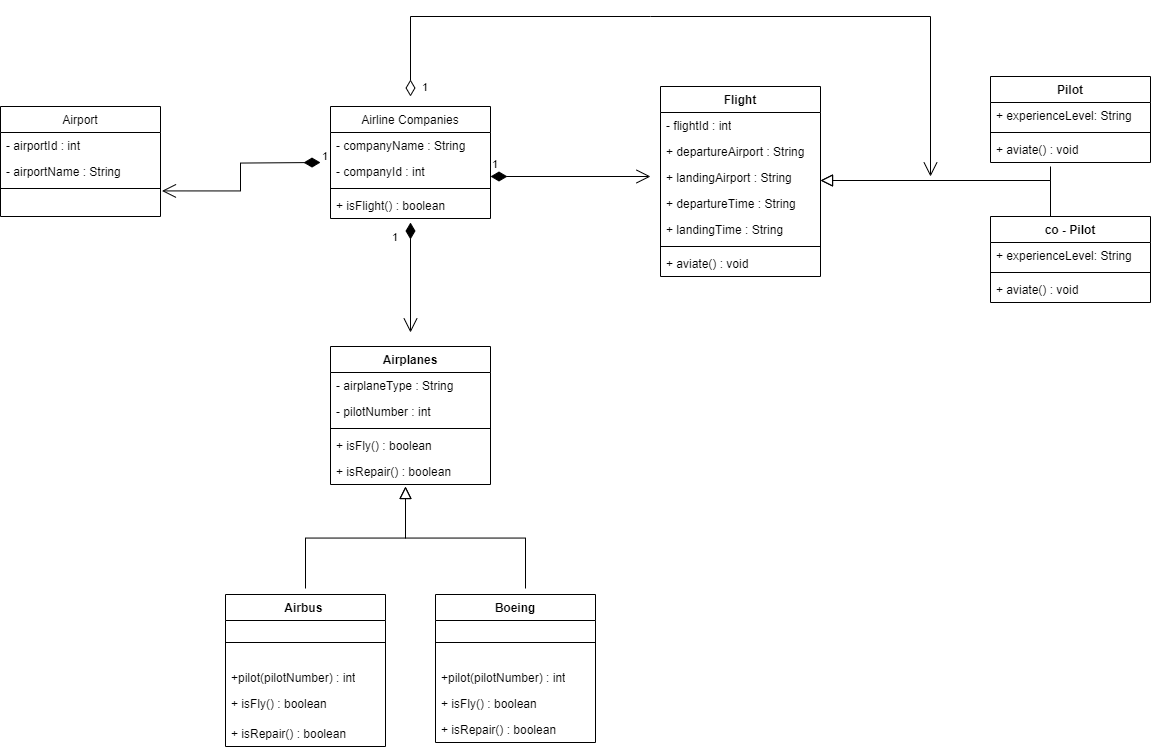

The diagram above was exported from draw.io. Its source (the exported page's mxGraphModel, read from the mxfile embedded in the PNG):
<mxGraphModel dx="1238" dy="684" grid="1" gridSize="10" guides="1" tooltips="1" connect="1" arrows="1" fold="1" page="1" pageScale="1" pageWidth="827" pageHeight="1169" math="0" shadow="0">
  <root>
    <mxCell id="WIyWlLk6GJQsqaUBKTNV-0" />
    <mxCell id="WIyWlLk6GJQsqaUBKTNV-1" parent="WIyWlLk6GJQsqaUBKTNV-0" />
    <mxCell id="zkfFHV4jXpPFQw0GAbJ--0" value="Airport" style="swimlane;fontStyle=0;align=center;verticalAlign=top;childLayout=stackLayout;horizontal=1;startSize=26;horizontalStack=0;resizeParent=1;resizeLast=0;collapsible=1;marginBottom=0;rounded=0;shadow=0;strokeWidth=1;" parent="WIyWlLk6GJQsqaUBKTNV-1" vertex="1">
      <mxGeometry x="350" y="210" width="160" height="110" as="geometry">
        <mxRectangle x="230" y="140" width="160" height="26" as="alternateBounds" />
      </mxGeometry>
    </mxCell>
    <mxCell id="zkfFHV4jXpPFQw0GAbJ--1" value="- airportId : int" style="text;align=left;verticalAlign=top;spacingLeft=4;spacingRight=4;overflow=hidden;rotatable=0;points=[[0,0.5],[1,0.5]];portConstraint=eastwest;" parent="zkfFHV4jXpPFQw0GAbJ--0" vertex="1">
      <mxGeometry y="26" width="160" height="26" as="geometry" />
    </mxCell>
    <mxCell id="zkfFHV4jXpPFQw0GAbJ--2" value="- airportName : String" style="text;align=left;verticalAlign=top;spacingLeft=4;spacingRight=4;overflow=hidden;rotatable=0;points=[[0,0.5],[1,0.5]];portConstraint=eastwest;rounded=0;shadow=0;html=0;" parent="zkfFHV4jXpPFQw0GAbJ--0" vertex="1">
      <mxGeometry y="52" width="160" height="26" as="geometry" />
    </mxCell>
    <mxCell id="zkfFHV4jXpPFQw0GAbJ--4" value="" style="line;html=1;strokeWidth=1;align=left;verticalAlign=middle;spacingTop=-1;spacingLeft=3;spacingRight=3;rotatable=0;labelPosition=right;points=[];portConstraint=eastwest;" parent="zkfFHV4jXpPFQw0GAbJ--0" vertex="1">
      <mxGeometry y="78" width="160" height="8" as="geometry" />
    </mxCell>
    <mxCell id="zkfFHV4jXpPFQw0GAbJ--17" value="Airline Companies" style="swimlane;fontStyle=0;align=center;verticalAlign=top;childLayout=stackLayout;horizontal=1;startSize=26;horizontalStack=0;resizeParent=1;resizeLast=0;collapsible=1;marginBottom=0;rounded=0;shadow=0;strokeWidth=1;" parent="WIyWlLk6GJQsqaUBKTNV-1" vertex="1">
      <mxGeometry x="680" y="210" width="160" height="112" as="geometry">
        <mxRectangle x="550" y="140" width="160" height="26" as="alternateBounds" />
      </mxGeometry>
    </mxCell>
    <mxCell id="xAT3xaeZQaZAOOaAR2CF-13" value="- companyName : String" style="text;strokeColor=none;fillColor=none;align=left;verticalAlign=top;spacingLeft=4;spacingRight=4;overflow=hidden;rotatable=0;points=[[0,0.5],[1,0.5]];portConstraint=eastwest;whiteSpace=wrap;html=1;" vertex="1" parent="zkfFHV4jXpPFQw0GAbJ--17">
      <mxGeometry y="26" width="160" height="26" as="geometry" />
    </mxCell>
    <mxCell id="xAT3xaeZQaZAOOaAR2CF-6" value="- companyId : int" style="text;strokeColor=none;fillColor=none;align=left;verticalAlign=top;spacingLeft=4;spacingRight=4;overflow=hidden;rotatable=0;points=[[0,0.5],[1,0.5]];portConstraint=eastwest;whiteSpace=wrap;html=1;" vertex="1" parent="zkfFHV4jXpPFQw0GAbJ--17">
      <mxGeometry y="52" width="160" height="26" as="geometry" />
    </mxCell>
    <mxCell id="zkfFHV4jXpPFQw0GAbJ--23" value="" style="line;html=1;strokeWidth=1;align=left;verticalAlign=middle;spacingTop=-1;spacingLeft=3;spacingRight=3;rotatable=0;labelPosition=right;points=[];portConstraint=eastwest;" parent="zkfFHV4jXpPFQw0GAbJ--17" vertex="1">
      <mxGeometry y="78" width="160" height="8" as="geometry" />
    </mxCell>
    <mxCell id="zkfFHV4jXpPFQw0GAbJ--24" value="+ isFlight() : boolean" style="text;align=left;verticalAlign=top;spacingLeft=4;spacingRight=4;overflow=hidden;rotatable=0;points=[[0,0.5],[1,0.5]];portConstraint=eastwest;" parent="zkfFHV4jXpPFQw0GAbJ--17" vertex="1">
      <mxGeometry y="86" width="160" height="26" as="geometry" />
    </mxCell>
    <mxCell id="xAT3xaeZQaZAOOaAR2CF-0" value="Pilot" style="swimlane;fontStyle=1;align=center;verticalAlign=top;childLayout=stackLayout;horizontal=1;startSize=26;horizontalStack=0;resizeParent=1;resizeParentMax=0;resizeLast=0;collapsible=1;marginBottom=0;whiteSpace=wrap;html=1;" vertex="1" parent="WIyWlLk6GJQsqaUBKTNV-1">
      <mxGeometry x="1340" y="180" width="160" height="86" as="geometry" />
    </mxCell>
    <mxCell id="xAT3xaeZQaZAOOaAR2CF-1" value="+ experienceLevel: String" style="text;strokeColor=none;fillColor=none;align=left;verticalAlign=top;spacingLeft=4;spacingRight=4;overflow=hidden;rotatable=0;points=[[0,0.5],[1,0.5]];portConstraint=eastwest;whiteSpace=wrap;html=1;" vertex="1" parent="xAT3xaeZQaZAOOaAR2CF-0">
      <mxGeometry y="26" width="160" height="26" as="geometry" />
    </mxCell>
    <mxCell id="xAT3xaeZQaZAOOaAR2CF-2" value="" style="line;strokeWidth=1;fillColor=none;align=left;verticalAlign=middle;spacingTop=-1;spacingLeft=3;spacingRight=3;rotatable=0;labelPosition=right;points=[];portConstraint=eastwest;strokeColor=inherit;" vertex="1" parent="xAT3xaeZQaZAOOaAR2CF-0">
      <mxGeometry y="52" width="160" height="8" as="geometry" />
    </mxCell>
    <mxCell id="xAT3xaeZQaZAOOaAR2CF-67" value="+ aviate() : void&amp;nbsp;&amp;nbsp;" style="text;strokeColor=none;fillColor=none;align=left;verticalAlign=top;spacingLeft=4;spacingRight=4;overflow=hidden;rotatable=0;points=[[0,0.5],[1,0.5]];portConstraint=eastwest;whiteSpace=wrap;html=1;" vertex="1" parent="xAT3xaeZQaZAOOaAR2CF-0">
      <mxGeometry y="60" width="160" height="26" as="geometry" />
    </mxCell>
    <mxCell id="xAT3xaeZQaZAOOaAR2CF-14" value="Airbus&amp;nbsp;" style="swimlane;fontStyle=1;align=center;verticalAlign=top;childLayout=stackLayout;horizontal=1;startSize=26;horizontalStack=0;resizeParent=1;resizeParentMax=0;resizeLast=0;collapsible=1;marginBottom=0;whiteSpace=wrap;html=1;" vertex="1" parent="WIyWlLk6GJQsqaUBKTNV-1">
      <mxGeometry x="575" y="698" width="160" height="152" as="geometry" />
    </mxCell>
    <mxCell id="xAT3xaeZQaZAOOaAR2CF-16" value="" style="line;strokeWidth=1;fillColor=none;align=left;verticalAlign=middle;spacingTop=-1;spacingLeft=3;spacingRight=3;rotatable=0;labelPosition=right;points=[];portConstraint=eastwest;strokeColor=inherit;" vertex="1" parent="xAT3xaeZQaZAOOaAR2CF-14">
      <mxGeometry y="26" width="160" height="44" as="geometry" />
    </mxCell>
    <mxCell id="xAT3xaeZQaZAOOaAR2CF-84" value="+pilot(pilotNumber) : int" style="text;strokeColor=none;fillColor=none;align=left;verticalAlign=top;spacingLeft=4;spacingRight=4;overflow=hidden;rotatable=0;points=[[0,0.5],[1,0.5]];portConstraint=eastwest;whiteSpace=wrap;html=1;" vertex="1" parent="xAT3xaeZQaZAOOaAR2CF-14">
      <mxGeometry y="70" width="160" height="26" as="geometry" />
    </mxCell>
    <mxCell id="xAT3xaeZQaZAOOaAR2CF-17" value="+ isFly() : boolean" style="text;strokeColor=none;fillColor=none;align=left;verticalAlign=top;spacingLeft=4;spacingRight=4;overflow=hidden;rotatable=0;points=[[0,0.5],[1,0.5]];portConstraint=eastwest;whiteSpace=wrap;html=1;" vertex="1" parent="xAT3xaeZQaZAOOaAR2CF-14">
      <mxGeometry y="96" width="160" height="30" as="geometry" />
    </mxCell>
    <mxCell id="xAT3xaeZQaZAOOaAR2CF-30" value="+ isRepair() : boolean" style="text;strokeColor=none;fillColor=none;align=left;verticalAlign=top;spacingLeft=4;spacingRight=4;overflow=hidden;rotatable=0;points=[[0,0.5],[1,0.5]];portConstraint=eastwest;whiteSpace=wrap;html=1;" vertex="1" parent="xAT3xaeZQaZAOOaAR2CF-14">
      <mxGeometry y="126" width="160" height="26" as="geometry" />
    </mxCell>
    <mxCell id="xAT3xaeZQaZAOOaAR2CF-18" value="Boeing" style="swimlane;fontStyle=1;align=center;verticalAlign=top;childLayout=stackLayout;horizontal=1;startSize=26;horizontalStack=0;resizeParent=1;resizeParentMax=0;resizeLast=0;collapsible=1;marginBottom=0;whiteSpace=wrap;html=1;" vertex="1" parent="WIyWlLk6GJQsqaUBKTNV-1">
      <mxGeometry x="785" y="698" width="160" height="148" as="geometry" />
    </mxCell>
    <mxCell id="xAT3xaeZQaZAOOaAR2CF-20" value="" style="line;strokeWidth=1;fillColor=none;align=left;verticalAlign=middle;spacingTop=-1;spacingLeft=3;spacingRight=3;rotatable=0;labelPosition=right;points=[];portConstraint=eastwest;strokeColor=inherit;" vertex="1" parent="xAT3xaeZQaZAOOaAR2CF-18">
      <mxGeometry y="26" width="160" height="44" as="geometry" />
    </mxCell>
    <mxCell id="xAT3xaeZQaZAOOaAR2CF-85" value="+pilot(pilotNumber) : int" style="text;strokeColor=none;fillColor=none;align=left;verticalAlign=top;spacingLeft=4;spacingRight=4;overflow=hidden;rotatable=0;points=[[0,0.5],[1,0.5]];portConstraint=eastwest;whiteSpace=wrap;html=1;" vertex="1" parent="xAT3xaeZQaZAOOaAR2CF-18">
      <mxGeometry y="70" width="160" height="26" as="geometry" />
    </mxCell>
    <mxCell id="xAT3xaeZQaZAOOaAR2CF-71" value="+ isFly() : boolean" style="text;strokeColor=none;fillColor=none;align=left;verticalAlign=top;spacingLeft=4;spacingRight=4;overflow=hidden;rotatable=0;points=[[0,0.5],[1,0.5]];portConstraint=eastwest;whiteSpace=wrap;html=1;" vertex="1" parent="xAT3xaeZQaZAOOaAR2CF-18">
      <mxGeometry y="96" width="160" height="26" as="geometry" />
    </mxCell>
    <mxCell id="xAT3xaeZQaZAOOaAR2CF-72" value="+ isRepair() : boolean" style="text;strokeColor=none;fillColor=none;align=left;verticalAlign=top;spacingLeft=4;spacingRight=4;overflow=hidden;rotatable=0;points=[[0,0.5],[1,0.5]];portConstraint=eastwest;whiteSpace=wrap;html=1;" vertex="1" parent="xAT3xaeZQaZAOOaAR2CF-18">
      <mxGeometry y="122" width="160" height="26" as="geometry" />
    </mxCell>
    <mxCell id="xAT3xaeZQaZAOOaAR2CF-37" value="Flight" style="swimlane;fontStyle=1;align=center;verticalAlign=top;childLayout=stackLayout;horizontal=1;startSize=26;horizontalStack=0;resizeParent=1;resizeParentMax=0;resizeLast=0;collapsible=1;marginBottom=0;whiteSpace=wrap;html=1;" vertex="1" parent="WIyWlLk6GJQsqaUBKTNV-1">
      <mxGeometry x="1010" y="190" width="160" height="190" as="geometry" />
    </mxCell>
    <mxCell id="xAT3xaeZQaZAOOaAR2CF-38" value="- flightId : int" style="text;strokeColor=none;fillColor=none;align=left;verticalAlign=top;spacingLeft=4;spacingRight=4;overflow=hidden;rotatable=0;points=[[0,0.5],[1,0.5]];portConstraint=eastwest;whiteSpace=wrap;html=1;" vertex="1" parent="xAT3xaeZQaZAOOaAR2CF-37">
      <mxGeometry y="26" width="160" height="26" as="geometry" />
    </mxCell>
    <mxCell id="xAT3xaeZQaZAOOaAR2CF-42" value="+ departureAirport : String" style="text;strokeColor=none;fillColor=none;align=left;verticalAlign=top;spacingLeft=4;spacingRight=4;overflow=hidden;rotatable=0;points=[[0,0.5],[1,0.5]];portConstraint=eastwest;whiteSpace=wrap;html=1;" vertex="1" parent="xAT3xaeZQaZAOOaAR2CF-37">
      <mxGeometry y="52" width="160" height="26" as="geometry" />
    </mxCell>
    <mxCell id="xAT3xaeZQaZAOOaAR2CF-41" value="+ landingAirport : String" style="text;strokeColor=none;fillColor=none;align=left;verticalAlign=top;spacingLeft=4;spacingRight=4;overflow=hidden;rotatable=0;points=[[0,0.5],[1,0.5]];portConstraint=eastwest;whiteSpace=wrap;html=1;" vertex="1" parent="xAT3xaeZQaZAOOaAR2CF-37">
      <mxGeometry y="78" width="160" height="26" as="geometry" />
    </mxCell>
    <mxCell id="xAT3xaeZQaZAOOaAR2CF-43" value="+ departureTime : String" style="text;strokeColor=none;fillColor=none;align=left;verticalAlign=top;spacingLeft=4;spacingRight=4;overflow=hidden;rotatable=0;points=[[0,0.5],[1,0.5]];portConstraint=eastwest;whiteSpace=wrap;html=1;" vertex="1" parent="xAT3xaeZQaZAOOaAR2CF-37">
      <mxGeometry y="104" width="160" height="26" as="geometry" />
    </mxCell>
    <mxCell id="xAT3xaeZQaZAOOaAR2CF-44" value="+ landingTime : String" style="text;strokeColor=none;fillColor=none;align=left;verticalAlign=top;spacingLeft=4;spacingRight=4;overflow=hidden;rotatable=0;points=[[0,0.5],[1,0.5]];portConstraint=eastwest;whiteSpace=wrap;html=1;" vertex="1" parent="xAT3xaeZQaZAOOaAR2CF-37">
      <mxGeometry y="130" width="160" height="26" as="geometry" />
    </mxCell>
    <mxCell id="xAT3xaeZQaZAOOaAR2CF-39" value="" style="line;strokeWidth=1;fillColor=none;align=left;verticalAlign=middle;spacingTop=-1;spacingLeft=3;spacingRight=3;rotatable=0;labelPosition=right;points=[];portConstraint=eastwest;strokeColor=inherit;" vertex="1" parent="xAT3xaeZQaZAOOaAR2CF-37">
      <mxGeometry y="156" width="160" height="8" as="geometry" />
    </mxCell>
    <mxCell id="xAT3xaeZQaZAOOaAR2CF-40" value="+ aviate() : void&amp;nbsp;&amp;nbsp;" style="text;strokeColor=none;fillColor=none;align=left;verticalAlign=top;spacingLeft=4;spacingRight=4;overflow=hidden;rotatable=0;points=[[0,0.5],[1,0.5]];portConstraint=eastwest;whiteSpace=wrap;html=1;" vertex="1" parent="xAT3xaeZQaZAOOaAR2CF-37">
      <mxGeometry y="164" width="160" height="26" as="geometry" />
    </mxCell>
    <mxCell id="xAT3xaeZQaZAOOaAR2CF-45" value="co - Pilot" style="swimlane;fontStyle=1;align=center;verticalAlign=top;childLayout=stackLayout;horizontal=1;startSize=26;horizontalStack=0;resizeParent=1;resizeParentMax=0;resizeLast=0;collapsible=1;marginBottom=0;whiteSpace=wrap;html=1;" vertex="1" parent="WIyWlLk6GJQsqaUBKTNV-1">
      <mxGeometry x="1340" y="320" width="160" height="86" as="geometry" />
    </mxCell>
    <mxCell id="xAT3xaeZQaZAOOaAR2CF-53" value="+ experienceLevel: String" style="text;strokeColor=none;fillColor=none;align=left;verticalAlign=top;spacingLeft=4;spacingRight=4;overflow=hidden;rotatable=0;points=[[0,0.5],[1,0.5]];portConstraint=eastwest;whiteSpace=wrap;html=1;" vertex="1" parent="xAT3xaeZQaZAOOaAR2CF-45">
      <mxGeometry y="26" width="160" height="26" as="geometry" />
    </mxCell>
    <mxCell id="xAT3xaeZQaZAOOaAR2CF-47" value="" style="line;strokeWidth=1;fillColor=none;align=left;verticalAlign=middle;spacingTop=-1;spacingLeft=3;spacingRight=3;rotatable=0;labelPosition=right;points=[];portConstraint=eastwest;strokeColor=inherit;" vertex="1" parent="xAT3xaeZQaZAOOaAR2CF-45">
      <mxGeometry y="52" width="160" height="8" as="geometry" />
    </mxCell>
    <mxCell id="xAT3xaeZQaZAOOaAR2CF-68" value="+ aviate() : void&amp;nbsp;&amp;nbsp;" style="text;strokeColor=none;fillColor=none;align=left;verticalAlign=top;spacingLeft=4;spacingRight=4;overflow=hidden;rotatable=0;points=[[0,0.5],[1,0.5]];portConstraint=eastwest;whiteSpace=wrap;html=1;" vertex="1" parent="xAT3xaeZQaZAOOaAR2CF-45">
      <mxGeometry y="60" width="160" height="26" as="geometry" />
    </mxCell>
    <mxCell id="xAT3xaeZQaZAOOaAR2CF-58" value="" style="endArrow=block;endSize=10;endFill=0;shadow=0;strokeWidth=1;rounded=0;edgeStyle=elbowEdgeStyle;elbow=vertical;" edge="1" parent="WIyWlLk6GJQsqaUBKTNV-1">
      <mxGeometry width="160" relative="1" as="geometry">
        <mxPoint x="655" y="692" as="sourcePoint" />
        <mxPoint x="755" y="590" as="targetPoint" />
      </mxGeometry>
    </mxCell>
    <mxCell id="xAT3xaeZQaZAOOaAR2CF-59" value="" style="endArrow=block;endSize=10;endFill=0;shadow=0;strokeWidth=1;rounded=0;edgeStyle=elbowEdgeStyle;elbow=vertical;" edge="1" parent="WIyWlLk6GJQsqaUBKTNV-1">
      <mxGeometry width="160" relative="1" as="geometry">
        <mxPoint x="875" y="692" as="sourcePoint" />
        <mxPoint x="755" y="590" as="targetPoint" />
      </mxGeometry>
    </mxCell>
    <mxCell id="xAT3xaeZQaZAOOaAR2CF-63" value="" style="endArrow=block;endSize=10;endFill=0;shadow=0;strokeWidth=1;rounded=0;edgeStyle=elbowEdgeStyle;elbow=vertical;" edge="1" parent="WIyWlLk6GJQsqaUBKTNV-1">
      <mxGeometry width="160" relative="1" as="geometry">
        <mxPoint x="1400" y="270" as="sourcePoint" />
        <mxPoint x="1170" y="284.41" as="targetPoint" />
        <Array as="points">
          <mxPoint x="1310" y="284" />
        </Array>
      </mxGeometry>
    </mxCell>
    <mxCell id="xAT3xaeZQaZAOOaAR2CF-65" value="" style="endArrow=block;endSize=10;endFill=0;shadow=0;strokeWidth=1;rounded=0;edgeStyle=elbowEdgeStyle;elbow=vertical;exitX=0.375;exitY=0;exitDx=0;exitDy=0;exitPerimeter=0;" edge="1" parent="WIyWlLk6GJQsqaUBKTNV-1" source="xAT3xaeZQaZAOOaAR2CF-45">
      <mxGeometry width="160" relative="1" as="geometry">
        <mxPoint x="1410" y="320" as="sourcePoint" />
        <mxPoint x="1170" y="284.41" as="targetPoint" />
        <Array as="points">
          <mxPoint x="1310" y="284" />
        </Array>
      </mxGeometry>
    </mxCell>
    <mxCell id="xAT3xaeZQaZAOOaAR2CF-69" value="1" style="endArrow=open;html=1;endSize=12;startArrow=diamondThin;startSize=14;startFill=1;edgeStyle=orthogonalEdgeStyle;align=left;verticalAlign=bottom;rounded=0;entryX=1.009;entryY=1.247;entryDx=0;entryDy=0;entryPerimeter=0;" edge="1" parent="WIyWlLk6GJQsqaUBKTNV-1" target="zkfFHV4jXpPFQw0GAbJ--2">
      <mxGeometry x="-1" y="3" relative="1" as="geometry">
        <mxPoint x="670" y="266" as="sourcePoint" />
        <mxPoint x="580" y="396" as="targetPoint" />
      </mxGeometry>
    </mxCell>
    <mxCell id="xAT3xaeZQaZAOOaAR2CF-73" value="Airplanes" style="swimlane;fontStyle=1;align=center;verticalAlign=top;childLayout=stackLayout;horizontal=1;startSize=26;horizontalStack=0;resizeParent=1;resizeParentMax=0;resizeLast=0;collapsible=1;marginBottom=0;whiteSpace=wrap;html=1;" vertex="1" parent="WIyWlLk6GJQsqaUBKTNV-1">
      <mxGeometry x="680" y="450" width="160" height="138" as="geometry" />
    </mxCell>
    <mxCell id="xAT3xaeZQaZAOOaAR2CF-74" value="- airplaneType : String" style="text;strokeColor=none;fillColor=none;align=left;verticalAlign=top;spacingLeft=4;spacingRight=4;overflow=hidden;rotatable=0;points=[[0,0.5],[1,0.5]];portConstraint=eastwest;whiteSpace=wrap;html=1;" vertex="1" parent="xAT3xaeZQaZAOOaAR2CF-73">
      <mxGeometry y="26" width="160" height="26" as="geometry" />
    </mxCell>
    <mxCell id="xAT3xaeZQaZAOOaAR2CF-82" value="- pilotNumber : int" style="text;strokeColor=none;fillColor=none;align=left;verticalAlign=top;spacingLeft=4;spacingRight=4;overflow=hidden;rotatable=0;points=[[0,0.5],[1,0.5]];portConstraint=eastwest;whiteSpace=wrap;html=1;" vertex="1" parent="xAT3xaeZQaZAOOaAR2CF-73">
      <mxGeometry y="52" width="160" height="26" as="geometry" />
    </mxCell>
    <mxCell id="xAT3xaeZQaZAOOaAR2CF-75" value="" style="line;strokeWidth=1;fillColor=none;align=left;verticalAlign=middle;spacingTop=-1;spacingLeft=3;spacingRight=3;rotatable=0;labelPosition=right;points=[];portConstraint=eastwest;strokeColor=inherit;" vertex="1" parent="xAT3xaeZQaZAOOaAR2CF-73">
      <mxGeometry y="78" width="160" height="8" as="geometry" />
    </mxCell>
    <mxCell id="xAT3xaeZQaZAOOaAR2CF-77" value="+ isFly() : boolean" style="text;strokeColor=none;fillColor=none;align=left;verticalAlign=top;spacingLeft=4;spacingRight=4;overflow=hidden;rotatable=0;points=[[0,0.5],[1,0.5]];portConstraint=eastwest;whiteSpace=wrap;html=1;" vertex="1" parent="xAT3xaeZQaZAOOaAR2CF-73">
      <mxGeometry y="86" width="160" height="26" as="geometry" />
    </mxCell>
    <mxCell id="xAT3xaeZQaZAOOaAR2CF-78" value="+ isRepair() : boolean" style="text;strokeColor=none;fillColor=none;align=left;verticalAlign=top;spacingLeft=4;spacingRight=4;overflow=hidden;rotatable=0;points=[[0,0.5],[1,0.5]];portConstraint=eastwest;whiteSpace=wrap;html=1;" vertex="1" parent="xAT3xaeZQaZAOOaAR2CF-73">
      <mxGeometry y="112" width="160" height="26" as="geometry" />
    </mxCell>
    <mxCell id="xAT3xaeZQaZAOOaAR2CF-79" value="1" style="endArrow=open;html=1;endSize=12;startArrow=diamondThin;startSize=14;startFill=1;edgeStyle=orthogonalEdgeStyle;align=left;verticalAlign=bottom;rounded=0;" edge="1" parent="WIyWlLk6GJQsqaUBKTNV-1">
      <mxGeometry x="-1" y="3" relative="1" as="geometry">
        <mxPoint x="840" y="280" as="sourcePoint" />
        <mxPoint x="1000" y="280" as="targetPoint" />
      </mxGeometry>
    </mxCell>
    <mxCell id="xAT3xaeZQaZAOOaAR2CF-81" value="1" style="endArrow=open;html=1;endSize=12;startArrow=diamondThin;startSize=14;startFill=1;edgeStyle=orthogonalEdgeStyle;align=left;verticalAlign=bottom;rounded=0;" edge="1" parent="WIyWlLk6GJQsqaUBKTNV-1">
      <mxGeometry x="-0.5636" y="-20" relative="1" as="geometry">
        <mxPoint x="760" y="326" as="sourcePoint" />
        <mxPoint x="760" y="436" as="targetPoint" />
        <mxPoint as="offset" />
      </mxGeometry>
    </mxCell>
    <mxCell id="xAT3xaeZQaZAOOaAR2CF-86" value="1" style="endArrow=open;html=1;endSize=12;startArrow=diamondThin;startSize=14;startFill=0;edgeStyle=orthogonalEdgeStyle;align=left;verticalAlign=bottom;rounded=0;" edge="1" parent="WIyWlLk6GJQsqaUBKTNV-1">
      <mxGeometry x="-1" y="-10" relative="1" as="geometry">
        <mxPoint x="760" y="200" as="sourcePoint" />
        <mxPoint x="1280" y="280" as="targetPoint" />
        <Array as="points">
          <mxPoint x="1000" y="120" />
          <mxPoint x="1000" y="120" />
        </Array>
        <mxPoint as="offset" />
      </mxGeometry>
    </mxCell>
  </root>
</mxGraphModel>